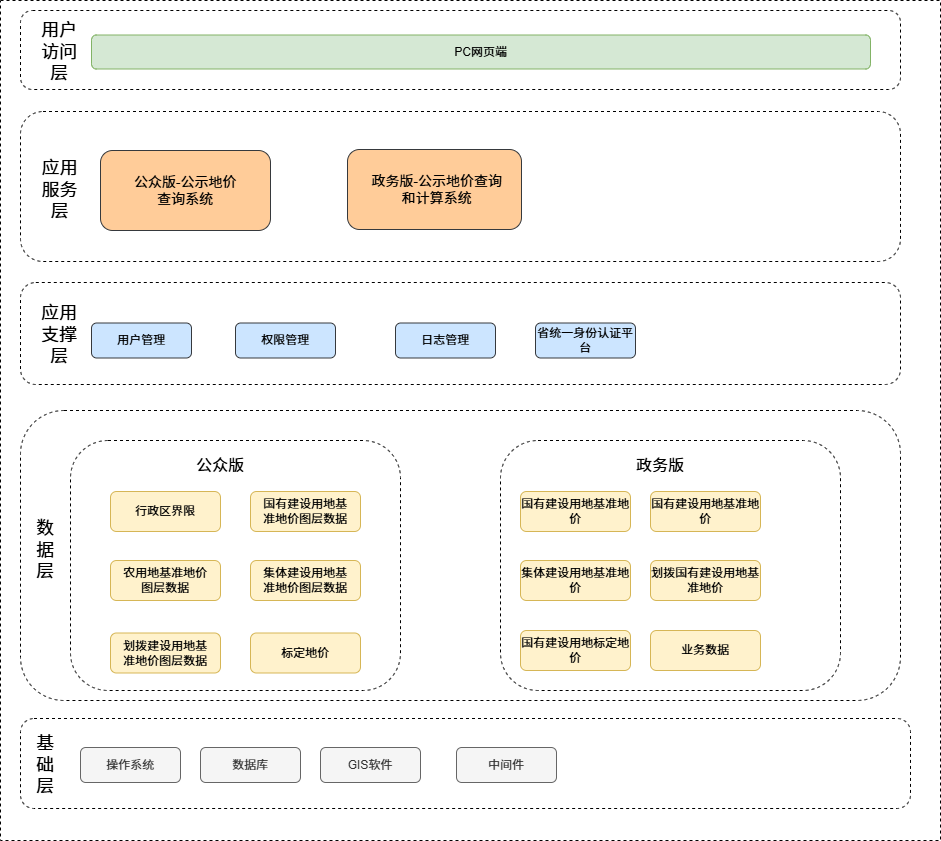

The diagram above was exported from draw.io. Its source (the exported page's mxGraphModel, read from the mxfile embedded in the PNG):
<mxGraphModel dx="1221" dy="1928" grid="1" gridSize="10" guides="1" tooltips="1" connect="1" arrows="1" fold="1" page="1" pageScale="1" pageWidth="827" pageHeight="1169" math="0" shadow="0">
  <root>
    <mxCell id="0" />
    <mxCell id="1" parent="0" />
    <mxCell id="alZPwjIxcubzBg9DuEkw-1" value="" style="rounded=0;whiteSpace=wrap;html=1;dashed=1;" parent="1" vertex="1">
      <mxGeometry x="120" y="-100" width="940" height="840" as="geometry" />
    </mxCell>
    <mxCell id="LtjLclCA32T5hcb9gz5Z-1" value="" style="rounded=1;whiteSpace=wrap;html=1;dashed=1;" vertex="1" parent="1">
      <mxGeometry x="140" y="618" width="890" height="90" as="geometry" />
    </mxCell>
    <mxCell id="LtjLclCA32T5hcb9gz5Z-2" value="基础层" style="text;html=1;align=center;verticalAlign=middle;whiteSpace=wrap;rounded=0;fontSize=18;fontStyle=0" vertex="1" parent="1">
      <mxGeometry x="150" y="625" width="30" height="79" as="geometry" />
    </mxCell>
    <mxCell id="LtjLclCA32T5hcb9gz5Z-3" value="操作系统" style="rounded=1;whiteSpace=wrap;html=1;fillColor=#f5f5f5;fontColor=#333333;strokeColor=#666666;" vertex="1" parent="1">
      <mxGeometry x="200" y="647" width="100" height="35" as="geometry" />
    </mxCell>
    <mxCell id="LtjLclCA32T5hcb9gz5Z-4" value="数据库" style="rounded=1;whiteSpace=wrap;html=1;fillColor=#f5f5f5;fontColor=#333333;strokeColor=#666666;" vertex="1" parent="1">
      <mxGeometry x="320" y="647" width="100" height="35" as="geometry" />
    </mxCell>
    <mxCell id="LtjLclCA32T5hcb9gz5Z-5" value="GIS软件" style="rounded=1;whiteSpace=wrap;html=1;fillColor=#f5f5f5;fontColor=#333333;strokeColor=#666666;" vertex="1" parent="1">
      <mxGeometry x="440" y="647" width="100" height="35" as="geometry" />
    </mxCell>
    <mxCell id="LtjLclCA32T5hcb9gz5Z-6" value="中间件" style="rounded=1;whiteSpace=wrap;html=1;fillColor=#f5f5f5;fontColor=#333333;strokeColor=#666666;" vertex="1" parent="1">
      <mxGeometry x="576" y="647" width="100" height="35" as="geometry" />
    </mxCell>
    <mxCell id="LtjLclCA32T5hcb9gz5Z-7" value="" style="rounded=1;whiteSpace=wrap;html=1;dashed=1;" vertex="1" parent="1">
      <mxGeometry x="140" y="310" width="880" height="290" as="geometry" />
    </mxCell>
    <mxCell id="LtjLclCA32T5hcb9gz5Z-8" value="数据层" style="text;html=1;align=center;verticalAlign=middle;whiteSpace=wrap;rounded=0;fontSize=18;fontStyle=0" vertex="1" parent="1">
      <mxGeometry x="150" y="410" width="30" height="79" as="geometry" />
    </mxCell>
    <mxCell id="LtjLclCA32T5hcb9gz5Z-10" value="" style="rounded=1;whiteSpace=wrap;html=1;dashed=1;" vertex="1" parent="1">
      <mxGeometry x="190" y="340" width="330" height="250" as="geometry" />
    </mxCell>
    <mxCell id="LtjLclCA32T5hcb9gz5Z-11" value="行政区界限" style="rounded=1;whiteSpace=wrap;html=1;fillColor=#fff2cc;strokeColor=#d6b656;" vertex="1" parent="1">
      <mxGeometry x="230" y="391" width="110" height="40" as="geometry" />
    </mxCell>
    <mxCell id="LtjLclCA32T5hcb9gz5Z-12" value="&lt;div&gt;国有建设用地基&lt;/div&gt;&lt;div&gt;准地价图层数据&lt;/div&gt;" style="rounded=1;whiteSpace=wrap;html=1;fillColor=#fff2cc;strokeColor=#d6b656;" vertex="1" parent="1">
      <mxGeometry x="370" y="391" width="110" height="40" as="geometry" />
    </mxCell>
    <mxCell id="LtjLclCA32T5hcb9gz5Z-13" value="&lt;div style=&quot;text-align: start;&quot;&gt;&lt;div&gt;集体建设用地基&lt;/div&gt;&lt;div&gt;准地价图层数据&lt;/div&gt;&lt;/div&gt;" style="rounded=1;whiteSpace=wrap;html=1;fillColor=#fff2cc;strokeColor=#d6b656;" vertex="1" parent="1">
      <mxGeometry x="370" y="460" width="110" height="40" as="geometry" />
    </mxCell>
    <mxCell id="LtjLclCA32T5hcb9gz5Z-14" value="农用地基准地价&#10;图层数据" style="rounded=1;whiteSpace=wrap;html=1;fillColor=#fff2cc;strokeColor=#d6b656;" vertex="1" parent="1">
      <mxGeometry x="230" y="460" width="110" height="40" as="geometry" />
    </mxCell>
    <mxCell id="LtjLclCA32T5hcb9gz5Z-15" value="&lt;div&gt;划拨建设用地基&lt;/div&gt;&lt;div&gt;准地价图层数据&lt;/div&gt;" style="rounded=1;whiteSpace=wrap;html=1;fillColor=#fff2cc;strokeColor=#d6b656;" vertex="1" parent="1">
      <mxGeometry x="230" y="532.5" width="110" height="40" as="geometry" />
    </mxCell>
    <mxCell id="LtjLclCA32T5hcb9gz5Z-16" value="标定地价" style="rounded=1;whiteSpace=wrap;html=1;fillColor=#fff2cc;strokeColor=#d6b656;" vertex="1" parent="1">
      <mxGeometry x="370" y="532.5" width="110" height="40" as="geometry" />
    </mxCell>
    <mxCell id="LtjLclCA32T5hcb9gz5Z-17" value="" style="rounded=1;whiteSpace=wrap;html=1;dashed=1;" vertex="1" parent="1">
      <mxGeometry x="620" y="340" width="340" height="250" as="geometry" />
    </mxCell>
    <mxCell id="LtjLclCA32T5hcb9gz5Z-18" value="国有建设用地基准地价" style="rounded=1;whiteSpace=wrap;html=1;fillColor=#fff2cc;strokeColor=#d6b656;" vertex="1" parent="1">
      <mxGeometry x="640" y="391" width="110" height="40" as="geometry" />
    </mxCell>
    <mxCell id="LtjLclCA32T5hcb9gz5Z-19" value="国有建设用地基准地价" style="rounded=1;whiteSpace=wrap;html=1;fillColor=#fff2cc;strokeColor=#d6b656;" vertex="1" parent="1">
      <mxGeometry x="770" y="391" width="110" height="40" as="geometry" />
    </mxCell>
    <mxCell id="LtjLclCA32T5hcb9gz5Z-20" value="集体建设用地基准地价" style="rounded=1;whiteSpace=wrap;html=1;fillColor=#fff2cc;strokeColor=#d6b656;" vertex="1" parent="1">
      <mxGeometry x="640" y="460" width="110" height="40" as="geometry" />
    </mxCell>
    <mxCell id="LtjLclCA32T5hcb9gz5Z-21" value="划拨国有建设用地基准地价" style="rounded=1;whiteSpace=wrap;html=1;fillColor=#fff2cc;strokeColor=#d6b656;" vertex="1" parent="1">
      <mxGeometry x="770" y="460" width="110" height="40" as="geometry" />
    </mxCell>
    <mxCell id="LtjLclCA32T5hcb9gz5Z-22" value="国有建设用地标定地价" style="rounded=1;whiteSpace=wrap;html=1;fillColor=#fff2cc;strokeColor=#d6b656;" vertex="1" parent="1">
      <mxGeometry x="640" y="530" width="110" height="40" as="geometry" />
    </mxCell>
    <mxCell id="LtjLclCA32T5hcb9gz5Z-24" value="业务数据" style="rounded=1;whiteSpace=wrap;html=1;fillColor=#fff2cc;strokeColor=#d6b656;" vertex="1" parent="1">
      <mxGeometry x="770" y="530" width="110" height="40" as="geometry" />
    </mxCell>
    <mxCell id="LtjLclCA32T5hcb9gz5Z-25" value="公众版" style="text;html=1;align=center;verticalAlign=middle;whiteSpace=wrap;rounded=0;fontSize=16;" vertex="1" parent="1">
      <mxGeometry x="310" y="350" width="60" height="30" as="geometry" />
    </mxCell>
    <mxCell id="LtjLclCA32T5hcb9gz5Z-26" value="政务版" style="text;html=1;align=center;verticalAlign=middle;whiteSpace=wrap;rounded=0;fontSize=16;" vertex="1" parent="1">
      <mxGeometry x="750" y="350" width="60" height="30" as="geometry" />
    </mxCell>
    <mxCell id="LtjLclCA32T5hcb9gz5Z-27" value="" style="rounded=1;whiteSpace=wrap;html=1;dashed=1;" vertex="1" parent="1">
      <mxGeometry x="140" y="182" width="880" height="102" as="geometry" />
    </mxCell>
    <mxCell id="LtjLclCA32T5hcb9gz5Z-28" value="应用&lt;span style=&quot;background-color: initial;&quot;&gt;支&lt;/span&gt;&lt;span style=&quot;background-color: initial;&quot;&gt;撑层&lt;/span&gt;" style="text;html=1;align=center;verticalAlign=middle;whiteSpace=wrap;rounded=0;fontSize=18;fontStyle=0" vertex="1" parent="1">
      <mxGeometry x="154" y="197" width="50" height="76" as="geometry" />
    </mxCell>
    <mxCell id="LtjLclCA32T5hcb9gz5Z-30" value="用户管理" style="rounded=1;whiteSpace=wrap;html=1;fillColor=#cce5ff;strokeColor=#36393d;" vertex="1" parent="1">
      <mxGeometry x="211" y="222.5" width="100" height="35" as="geometry" />
    </mxCell>
    <mxCell id="LtjLclCA32T5hcb9gz5Z-31" value="权限管理" style="rounded=1;whiteSpace=wrap;html=1;fillColor=#cce5ff;strokeColor=#36393d;" vertex="1" parent="1">
      <mxGeometry x="355" y="222.5" width="100" height="35" as="geometry" />
    </mxCell>
    <mxCell id="LtjLclCA32T5hcb9gz5Z-32" value="日志管理" style="rounded=1;whiteSpace=wrap;html=1;fillColor=#cce5ff;strokeColor=#36393d;" vertex="1" parent="1">
      <mxGeometry x="515" y="222.5" width="100" height="35" as="geometry" />
    </mxCell>
    <mxCell id="LtjLclCA32T5hcb9gz5Z-33" value="省统一身份认证平台" style="rounded=1;whiteSpace=wrap;html=1;fillColor=#cce5ff;strokeColor=#36393d;" vertex="1" parent="1">
      <mxGeometry x="655" y="222.5" width="100" height="35" as="geometry" />
    </mxCell>
    <mxCell id="LtjLclCA32T5hcb9gz5Z-34" value="" style="rounded=1;whiteSpace=wrap;html=1;dashed=1;" vertex="1" parent="1">
      <mxGeometry x="140" y="11" width="880" height="150" as="geometry" />
    </mxCell>
    <mxCell id="LtjLclCA32T5hcb9gz5Z-35" value="应用服务层" style="text;html=1;align=center;verticalAlign=middle;whiteSpace=wrap;rounded=0;fontSize=18;fontStyle=0" vertex="1" parent="1">
      <mxGeometry x="157.5" y="45" width="42.5" height="90" as="geometry" />
    </mxCell>
    <mxCell id="LtjLclCA32T5hcb9gz5Z-36" value="" style="rounded=1;whiteSpace=wrap;html=1;fillColor=#ffcc99;strokeColor=#36393d;" vertex="1" parent="1">
      <mxGeometry x="220" y="50" width="170" height="80" as="geometry" />
    </mxCell>
    <mxCell id="LtjLclCA32T5hcb9gz5Z-37" value="公众版-公示地价&lt;br style=&quot;font-size: 14px;&quot;&gt;查询系统" style="text;html=1;align=center;verticalAlign=middle;whiteSpace=wrap;rounded=0;fontSize=14;" vertex="1" parent="1">
      <mxGeometry x="225" y="75" width="160" height="30" as="geometry" />
    </mxCell>
    <mxCell id="LtjLclCA32T5hcb9gz5Z-38" value="" style="rounded=1;whiteSpace=wrap;html=1;fillColor=#ffcc99;strokeColor=#36393d;" vertex="1" parent="1">
      <mxGeometry x="467" y="49" width="174" height="80" as="geometry" />
    </mxCell>
    <mxCell id="LtjLclCA32T5hcb9gz5Z-39" value="政务版-公示地价查询&lt;br style=&quot;font-size: 14px;&quot;&gt;和计算系统" style="text;html=1;align=center;verticalAlign=middle;whiteSpace=wrap;rounded=0;fontSize=14;" vertex="1" parent="1">
      <mxGeometry x="467.5" y="74" width="177" height="30" as="geometry" />
    </mxCell>
    <mxCell id="LtjLclCA32T5hcb9gz5Z-40" value="" style="rounded=1;whiteSpace=wrap;html=1;dashed=1;" vertex="1" parent="1">
      <mxGeometry x="140" y="-90" width="880" height="79" as="geometry" />
    </mxCell>
    <mxCell id="LtjLclCA32T5hcb9gz5Z-41" value="用户访问层" style="text;html=1;align=center;verticalAlign=middle;whiteSpace=wrap;rounded=0;fontSize=18;fontStyle=0" vertex="1" parent="1">
      <mxGeometry x="158.75" y="-83" width="40" height="69" as="geometry" />
    </mxCell>
    <mxCell id="LtjLclCA32T5hcb9gz5Z-43" value="PC网页端" style="rounded=1;whiteSpace=wrap;html=1;fillColor=#d5e8d4;strokeColor=#82b366;" vertex="1" parent="1">
      <mxGeometry x="211" y="-65.5" width="779" height="34" as="geometry" />
    </mxCell>
  </root>
</mxGraphModel>